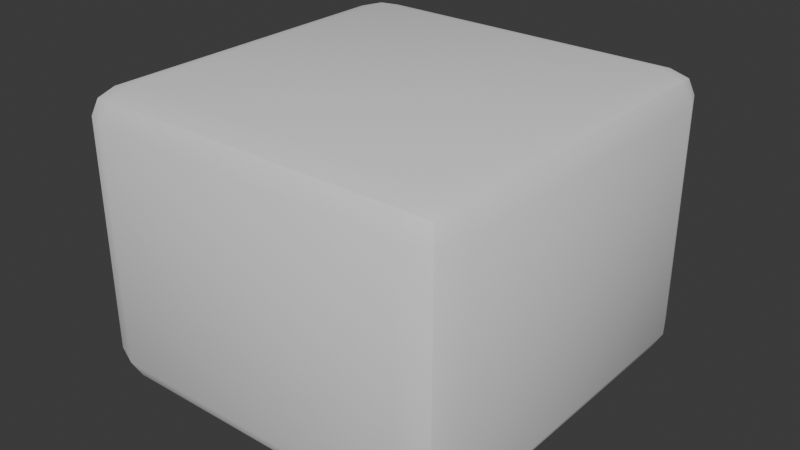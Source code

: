 # Source: arbusto_v6_auo1003.blend  (saved by Blender 4.5.90; exported with 4.5.12 LTS)
import bpy
from mathutils import Matrix  # noqa: F401  (used for matrix-valued properties, if any)

bpy.ops.wm.read_factory_settings(use_empty=True)
scene = bpy.context.scene
scene.name = 'Scene'

# ---- collections
col_collection = bpy.data.collections.new('Collection'); scene.collection.children.link(col_collection)

# ---- node groups
ng_smooth_by_angle = bpy.data.node_groups.new('Smooth by Angle', 'GeometryNodeTree')
_s = ng_smooth_by_angle.interface.new_socket(name='Mesh', in_out='OUTPUT', socket_type='NodeSocketGeometry')
_s = ng_smooth_by_angle.interface.new_socket(name='Mesh', in_out='INPUT', socket_type='NodeSocketGeometry')
_s = ng_smooth_by_angle.interface.new_socket(name='Angle', in_out='INPUT', socket_type='NodeSocketFloat')
_s.subtype = 'ANGLE'
_s.default_value = 0.5236
_s.min_value = 0.0
_s.max_value = 3.142
_s.description = 'Maximum face angle for smooth edges'
_s = ng_smooth_by_angle.interface.new_socket(name='Ignore Sharpness', in_out='INPUT', socket_type='NodeSocketBool')
_s.force_non_field = True
ng_smooth_by_angle.description = 'Set the sharpness of mesh edges based on the angle between the neighboring faces'
ng_smooth_by_angle.is_modifier = True
_N = ng_smooth_by_angle.nodes; _L = ng_smooth_by_angle.links
n0 = _N.new('GeometryNodeSetShadeSmooth'); n0.name = 'Set Shade Smooth'; n0.location = (120, -80)
n0.domain = 'EDGE'
n1 = _N.new('GeometryNodeSetShadeSmooth'); n1.name = 'Set Shade Smooth.001'; n1.location = (300, -80)
n2 = _N.new('NodeGroupOutput'); n2.name = 'Group Output'; n2.location = (480, -80)
n3 = _N.new('GeometryNodeInputMeshEdgeAngle'); n3.name = 'Edge Angle'; n3.location = (-440, -240)
n4 = _N.new('NodeGroupInput'); n4.name = 'Group Input'; n4.location = (-80, -80)
n5 = _N.new('GeometryNodeInputEdgeSmooth'); n5.name = 'Is Edge Smooth'; n5.location = (-260, -120)
n6 = _N.new('GeometryNodeInputShadeSmooth'); n6.name = 'Is Shade Smooth'; n6.location = (-440, -397)
n7 = _N.new('FunctionNodeCompare'); n7.name = 'Compare'; n7.location = (-260, -260)
n7.operation = 'LESS_EQUAL'
n7.inputs[6].default_value = (0.0, 0.0, 0.0, 0.0)
n7.inputs[7].default_value = (0.0, 0.0, 0.0, 0.0)
n8 = _N.new('FunctionNodeBooleanMath'); n8.name = 'Boolean Math.001'; n8.location = (-80, -260)
n9 = _N.new('NodeGroupInput'); n9.name = 'Group Input.001'; n9.location = (-440, -329)
n10 = _N.new('NodeGroupInput'); n10.name = 'Group Input.002'; n10.location = (-259, -189)
n11 = _N.new('FunctionNodeBooleanMath'); n11.name = 'Boolean Math'; n11.location = (-80, -149)
n11.operation = 'OR'
n12 = _N.new('FunctionNodeBooleanMath'); n12.name = 'Boolean Math.002'; n12.location = (-260, -380)
n12.operation = 'OR'
n13 = _N.new('NodeGroupInput'); n13.name = 'Group Input.003'; n13.location = (-440, -460)
_L.new(n3.outputs[0], n7.inputs[0])
_L.new(n1.outputs[0], n2.inputs[0])
_L.new(n9.outputs[1], n7.inputs[1])
_L.new(n7.outputs[0], n8.inputs[0])
_L.new(n4.outputs[0], n0.inputs[0])
_L.new(n0.outputs[0], n1.inputs[0])
_L.new(n8.outputs[0], n0.inputs[2])
_L.new(n10.outputs[2], n11.inputs[1])
_L.new(n5.outputs[0], n11.inputs[0])
_L.new(n11.outputs[0], n0.inputs[1])
_L.new(n13.outputs[2], n12.inputs[1])
_L.new(n6.outputs[0], n12.inputs[0])
_L.new(n12.outputs[0], n8.inputs[1])
n2.is_active_output = True

# ---- world
world_world = bpy.data.worlds.new('World'); scene.world = world_world
world_world.use_nodes = True; world_world.node_tree.nodes.clear()
_N = world_world.node_tree.nodes; _L = world_world.node_tree.links
n0 = _N.new('ShaderNodeOutputWorld'); n0.name = 'World Output'; n0.location = (200, 100)
n1 = _N.new('ShaderNodeBackground'); n1.name = 'Background'; n1.location = (-200, 100)
n1.inputs[0].default_value = (0.05088, 0.05088, 0.05088, 1.0)
_L.new(n1.outputs[0], n0.inputs[0])
n0.is_active_output = True
world_world.color = (0.05088, 0.05088, 0.05088)
world_world.sun_shadow_jitter_overblur = 0.0

# ---- meshes
me_cube_004 = bpy.data.meshes.new('Cube.004')
me_cube_004.from_pydata([(-1.098, -1.109, -1.0), (-1.098, -1.37, -0.8095), (-1.357, -1.109, -0.8095), (-1.098, -1.293, -0.9442), (-1.248, -1.259, -0.9195), (-1.281, -1.293, -0.8095), (-1.281, -1.109, -0.9442), (-1.098, -1.37, 0.8095), (-1.098, -1.109, 1.0), (-1.357, -1.109, 0.8095), (-1.098, -1.293, 0.9442), (-1.248, -1.259, 0.9195), (-1.281, -1.109, 0.9442), (-1.281, -1.293, 0.8095), (-1.098, 1.109, -1.0), (-1.357, 1.109, -0.8095), (-1.098, 1.37, -0.8095), (-1.281, 1.109, -0.9442), (-1.248, 1.259, -0.9195), (-1.281, 1.293, -0.8095), (-1.098, 1.293, -0.9442), (-1.098, 1.109, 1.0), (-1.098, 1.37, 0.8095), (-1.357, 1.109, 0.8095), (-1.098, 1.293, 0.9442), (-1.248, 1.259, 0.9195), (-1.281, 1.293, 0.8095), (-1.281, 1.109, 0.9442), (1.098, -1.109, -1.0), (1.357, -1.109, -0.8095), (1.098, -1.37, -0.8095), (1.281, -1.109, -0.9442), (1.248, -1.259, -0.9195), (1.281, -1.293, -0.8095), (1.098, -1.293, -0.9442), (1.098, -1.109, 1.0), (1.098, -1.37, 0.8095), (1.357, -1.109, 0.8095), (1.098, -1.293, 0.9442), (1.248, -1.259, 0.9195), (1.281, -1.293, 0.8095), (1.281, -1.109, 0.9442), (1.098, 1.109, -1.0), (1.098, 1.37, -0.8095), (1.357, 1.109, -0.8095), (1.098, 1.293, -0.9442), (1.248, 1.259, -0.9195), (1.281, 1.293, -0.8095), (1.281, 1.109, -0.9442), (1.098, 1.109, 1.0), (1.357, 1.109, 0.8095), (1.098, 1.37, 0.8095), (1.281, 1.109, 0.9442), (1.248, 1.259, 0.9195), (1.281, 1.293, 0.8095), (1.098, 1.293, 0.9442)], [], [(0, 3, 4, 6), (1, 5, 4, 3), (2, 6, 4, 5), (7, 10, 11, 13), (8, 12, 11, 10), (9, 13, 11, 12), (14, 17, 18, 20), (15, 19, 18, 17), (16, 20, 18, 19), (21, 24, 25, 27), (22, 26, 25, 24), (23, 27, 25, 26), (28, 31, 32, 34), (29, 33, 32, 31), (30, 34, 32, 33), (35, 38, 39, 41), (36, 40, 39, 38), (37, 41, 39, 40), (42, 45, 46, 48), (43, 47, 46, 45), (44, 48, 46, 47), (49, 52, 53, 55), (50, 54, 53, 52), (51, 55, 53, 54), (14, 0, 6, 17), (17, 6, 2, 15), (1, 7, 13, 5), (5, 13, 9, 2), (8, 21, 27, 12), (12, 27, 23, 9), (22, 16, 19, 26), (26, 19, 15, 23), (42, 14, 20, 45), (45, 20, 16, 43), (21, 49, 55, 24), (24, 55, 51, 22), (50, 44, 47, 54), (54, 47, 43, 51), (28, 42, 48, 31), (31, 48, 44, 29), (49, 35, 41, 52), (52, 41, 37, 50), (36, 30, 33, 40), (40, 33, 29, 37), (0, 28, 34, 3), (3, 34, 30, 1), (35, 8, 10, 38), (38, 10, 7, 36), (14, 42, 28, 0), (2, 9, 23, 15), (30, 36, 7, 1), (49, 21, 8, 35), (16, 22, 51, 43), (44, 50, 37, 29)])
me_cube_004.polygons.foreach_set('use_smooth', [True] * 54)
_uv = me_cube_004.uv_layers.new(name='UVMap')
_uv.uv.foreach_set('vector', [0.08623, 0.9103, 0.08623, 0.9789, 0.03016, 0.9663, 0.01756, 0.9103, 0.9115, 0.08502, 0.9115, 0.01635, 0.9675, 0.02895, 0.9801, 0.08502, 0.9115, 0.9103, 0.9801, 0.9103, 0.9675, 0.9663, 0.9115, 0.9789, 0.08623, 0.08502, 0.01756, 0.08502, 0.03016, 0.02895, 0.08623, 0.01635, 0.9115, 0.9103, 0.9801, 0.9103, 0.9675, 0.9663, 0.9115, 0.9789, 0.08623, 0.9103, 0.08623, 0.9789, 0.03016, 0.9663, 0.01756, 0.9103, 0.08623, 0.08502, 0.01756, 0.08502, 0.03016, 0.02895, 0.08623, 0.01635, 0.9115, 0.08502, 0.9115, 0.01635, 0.9675, 0.02895, 0.9801, 0.08502, 0.9115, 0.9103, 0.9801, 0.9103, 0.9675, 0.9663, 0.9115, 0.9789, 0.9115, 0.08502, 0.9115, 0.01635, 0.9675, 0.02895, 0.9801, 0.08502, 0.08623, 0.9103, 0.08623, 0.9789, 0.03016, 0.9663, 0.01756, 0.9103, 0.08623, 0.08502, 0.01756, 0.08502, 0.03016, 0.02895, 0.08623, 0.01635, 0.9115, 0.9103, 0.9801, 0.9103, 0.9675, 0.9663, 0.9115, 0.9789, 0.9115, 0.08502, 0.9115, 0.01635, 0.9675, 0.02895, 0.9801, 0.08502, 0.9115, 0.9103, 0.9801, 0.9103, 0.9675, 0.9663, 0.9115, 0.9789, 0.08623, 0.9103, 0.08623, 0.9789, 0.03016, 0.9663, 0.01756, 0.9103, 0.08623, 0.9103, 0.08623, 0.9789, 0.03016, 0.9663, 0.01756, 0.9103, 0.08623, 0.08502, 0.01756, 0.08502, 0.03016, 0.02895, 0.08623, 0.01635, 0.9115, 0.08502, 0.9115, 0.01635, 0.9675, 0.02895, 0.9801, 0.08502, 0.9115, 0.08502, 0.9115, 0.01635, 0.9675, 0.02895, 0.9801, 0.08502, 0.9115, 0.9103, 0.9801, 0.9103, 0.9675, 0.9663, 0.9115, 0.9789, 0.08623, 0.08502, 0.01756, 0.08502, 0.03016, 0.02895, 0.08623, 0.01635, 0.08623, 0.9103, 0.08623, 0.9789, 0.03016, 0.9663, 0.01756, 0.9103, 0.08623, 0.08502, 0.01756, 0.08502, 0.03016, 0.02895, 0.08623, 0.01635, 0.08623, 0.08502, 0.08623, 0.9103, 0.01756, 0.9103, 0.01756, 0.08502, 0.9801, 0.08502, 0.9801, 0.9103, 0.9115, 0.9103, 0.9115, 0.08502, 0.9115, 0.08502, 0.08623, 0.08502, 0.08623, 0.01635, 0.9115, 0.01635, 0.9115, 0.9789, 0.08623, 0.9789, 0.08623, 0.9103, 0.9115, 0.9103, 0.9115, 0.9103, 0.9115, 0.08502, 0.9801, 0.08502, 0.9801, 0.9103, 0.01756, 0.9103, 0.01756, 0.08502, 0.08623, 0.08502, 0.08623, 0.9103, 0.08623, 0.9103, 0.9115, 0.9103, 0.9115, 0.9789, 0.08623, 0.9789, 0.08623, 0.01635, 0.9115, 0.01635, 0.9115, 0.08502, 0.08623, 0.08502, 0.9115, 0.08502, 0.08623, 0.08502, 0.08623, 0.01635, 0.9115, 0.01635, 0.9801, 0.08502, 0.9801, 0.9103, 0.9115, 0.9103, 0.9115, 0.08502, 0.9115, 0.08502, 0.08623, 0.08502, 0.08623, 0.01635, 0.9115, 0.01635, 0.01756, 0.9103, 0.01756, 0.08502, 0.08623, 0.08502, 0.08623, 0.9103, 0.08623, 0.9103, 0.9115, 0.9103, 0.9115, 0.9789, 0.08623, 0.9789, 0.08623, 0.01635, 0.9115, 0.01635, 0.9115, 0.08502, 0.08623, 0.08502, 0.9115, 0.9103, 0.9115, 0.08502, 0.9801, 0.08502, 0.9801, 0.9103, 0.9801, 0.08502, 0.9801, 0.9103, 0.9115, 0.9103, 0.9115, 0.08502, 0.08623, 0.08502, 0.08623, 0.9103, 0.01756, 0.9103, 0.01756, 0.08502, 0.01756, 0.9103, 0.01756, 0.08502, 0.08623, 0.08502, 0.08623, 0.9103, 0.08623, 0.9103, 0.9115, 0.9103, 0.9115, 0.9789, 0.08623, 0.9789, 0.08623, 0.01635, 0.9115, 0.01635, 0.9115, 0.08502, 0.08623, 0.08502, 0.08623, 0.9103, 0.9115, 0.9103, 0.9115, 0.9789, 0.08623, 0.9789, 0.9801, 0.08502, 0.9801, 0.9103, 0.9115, 0.9103, 0.9115, 0.08502, 0.08623, 0.9103, 0.9115, 0.9103, 0.9115, 0.9789, 0.08623, 0.9789, 0.01756, 0.9103, 0.01756, 0.08502, 0.08623, 0.08502, 0.08623, 0.9103, 0.08623, 0.08502, 0.9115, 0.08502, 0.9115, 0.9103, 0.08623, 0.9103, 0.9115, 0.9103, 0.08623, 0.9103, 0.08623, 0.08502, 0.9115, 0.08502, 0.9115, 0.9103, 0.08623, 0.9103, 0.08623, 0.08502, 0.9115, 0.08502, 0.08623, 0.08502, 0.9115, 0.08502, 0.9115, 0.9103, 0.08623, 0.9103, 0.9115, 0.9103, 0.08623, 0.9103, 0.08623, 0.08502, 0.9115, 0.08502, 0.9115, 0.9103, 0.08623, 0.9103, 0.08623, 0.08502, 0.9115, 0.08502])
me_cube_004.update()

# ---- objects
ob_cube_001 = bpy.data.objects.new('Cube.001', me_cube_004)

# ---- transforms, parenting, visibility, modifiers, constraints
ob_cube_001.location = (0.0, 0.0, 0.0)
_m = ob_cube_001.modifiers.new('Smooth by Angle', 'NODES')
_m.node_group = ng_smooth_by_angle
_m.use_pin_to_last = True
_m.show_group_selector = False

# ---- collection membership
col_collection.objects.link(ob_cube_001)

# ---- scene / render settings (as saved in the file)
scene.frame_start = 1; scene.frame_end = 250; scene.frame_set(1)
scene.render.engine = 'BLENDER_EEVEE_NEXT'
bpy.context.view_layer.update()

# ---- added for rendering (the .blend has no active camera and no usable light): camera, sun
cam_auto = bpy.data.cameras.new('AutoCamera')
cam_auto.lens = 50.0
cam_auto.sensor_width = 36.0
cam_auto.clip_end = 1000.0
ob_auto_camera = bpy.data.objects.new('AutoCamera', cam_auto)
scene.collection.objects.link(ob_auto_camera)
ob_auto_camera.location = (4.01894, -4.82273, 3.21515)
ob_auto_camera.rotation_euler = (1.09748, -7.21219e-08, 0.694738)
scene.camera = ob_auto_camera
light_auto_sun = bpy.data.lights.new('AutoSun', 'SUN')
light_auto_sun.energy = 3.0
light_auto_sun.angle = 0.0523599
ob_auto_sun = bpy.data.objects.new('AutoSun', light_auto_sun)
scene.collection.objects.link(ob_auto_sun)
ob_auto_sun.rotation_euler = (0.872665, 0.174533, 0.523599)
bpy.context.view_layer.update()
